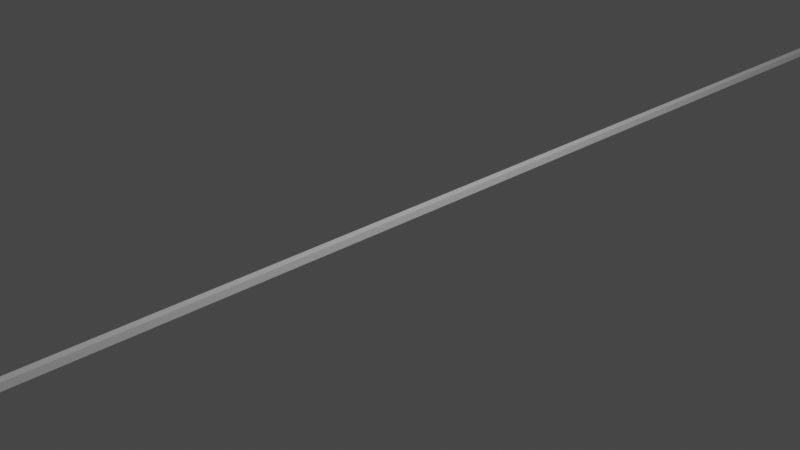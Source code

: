 # Source: foil.blend  (saved by Blender 3.4.6; exported with 4.5.12 LTS)
import bpy
from mathutils import Matrix  # noqa: F401  (used for matrix-valued properties, if any)

bpy.ops.wm.read_factory_settings(use_empty=True)
scene = bpy.context.scene
scene.name = 'Scene'

# ---- collections
col_collection = bpy.data.collections.new('Collection'); scene.collection.children.link(col_collection)
col_collection_2 = bpy.data.collections.new('Collection 2'); scene.collection.children.link(col_collection_2)
col_collection_3 = bpy.data.collections.new('Collection 3'); scene.collection.children.link(col_collection_3)
col_collection_4 = bpy.data.collections.new('Collection 4'); scene.collection.children.link(col_collection_4)
col_collection_5 = bpy.data.collections.new('Collection 5'); scene.collection.children.link(col_collection_5)

# ---- materials (node trees are filled in below, after node groups)
mat_material = bpy.data.materials.new('Material')
mat_material.alpha_threshold = 0.0
mat_material.use_transparent_shadow = False
mat_material.roughness = 0.5
mat_material.line_color = (0.0, 0.0, 0.0, 1.0)

# ---- material node trees
mat_material.use_nodes = True; mat_material.node_tree.nodes.clear()
_N = mat_material.node_tree.nodes; _L = mat_material.node_tree.links
n0 = _N.new('ShaderNodeOutputMaterial'); n0.name = 'Material Output'; n0.location = (300, 300)
n1 = _N.new('ShaderNodeBsdfPrincipled'); n1.name = 'Principled BSDF'; n1.location = (10, 300)
n1.distribution = 'GGX'
n1.subsurface_method = 'RANDOM_WALK_SKIN'
n1.inputs[3].default_value = 1.45
n1.inputs[27].default_value = (0.0, 0.0, 0.0, 1.0)
n1.inputs[28].default_value = 1.0
_L.new(n1.outputs[0], n0.inputs[0])
n0.is_active_output = True

# ---- world
world_world = bpy.data.worlds.new('World'); scene.world = world_world
world_world.use_nodes = True; world_world.node_tree.nodes.clear()
_N = world_world.node_tree.nodes; _L = world_world.node_tree.links
n0 = _N.new('ShaderNodeOutputWorld'); n0.name = 'World Output'; n0.location = (300, 300)
n1 = _N.new('ShaderNodeBackground'); n1.name = 'Background'; n1.location = (10, 300)
n1.inputs[0].default_value = (0.05088, 0.05088, 0.05088, 1.0)
_L.new(n1.outputs[0], n0.inputs[0])
n0.is_active_output = True
world_world.color = (0.05088, 0.05088, 0.05088)
world_world.use_sun_shadow = False
world_world.sun_shadow_jitter_overblur = 0.0

# ---- cameras
cam_camera = bpy.data.cameras.new('Camera')
cam_camera.clip_end = 100.0
cam_camera.ortho_scale = 7.314

# ---- lights
light_light = bpy.data.lights.new('Light', 'POINT')
light_light.transmission_factor = 0.0
light_light.energy = 1000.0
light_light.shadow_soft_size = 0.1
light_light.shadow_maximum_resolution = 0.006
light_light.use_absolute_resolution = True

# ---- meshes
me_cube = bpy.data.meshes.new('Cube')
me_cube.from_pydata([(1.0, 1.0, 1.0), (1.0, 1.0, -1.0), (1.0, -1.0, 1.0), (1.0, -1.0, -1.0), (-1.0, 1.0, 1.0), (-1.0, 1.0, -1.0), (-1.0, -1.0, 1.0), (-1.0, -1.0, -1.0), (-1.0, 0.9511, -1.0), (-1.0, 0.9057, -1.0), (-1.0, 0.8602, -1.0), (-1.0, 0.8147, -1.0), (-1.0, 0.7693, -1.0), (-1.0, 0.7238, -1.0), (-1.0, 0.6784, -1.0), (-1.0, 0.6329, -1.0), (-1.0, 0.5875, -1.0), (-1.0, 0.542, -1.0), (-1.0, 0.4966, -1.0), (-1.0, 0.4511, -1.0), (-1.0, 0.4057, -1.0), (-1.0, 0.3602, -1.0), (-1.0, 0.3147, -1.0), (-1.0, 0.2693, -1.0), (-1.0, 0.2238, -1.0), (-1.0, 0.1784, -1.0), (-1.0, 0.1329, -1.0), (-1.0, 0.08747, -1.0), (-1.0, 0.04202, -1.0), (-1.0, -0.003434, -1.0), (-1.0, -0.04889, -1.0), (-1.0, -0.09434, -1.0), (-1.0, -0.1398, -1.0), (-1.0, -0.1853, -1.0), (-1.0, -0.2307, -1.0), (-1.0, -0.2762, -1.0), (-1.0, -0.3216, -1.0), (-1.0, -0.3671, -1.0), (-1.0, -0.4125, -1.0), (-1.0, -0.458, -1.0), (-1.0, -0.5034, -1.0), (-1.0, -0.5489, -1.0), (-1.0, -0.5943, -1.0), (-1.0, -0.6398, -1.0), (-1.0, -0.6853, -1.0), (-1.0, -0.7307, -1.0), (-1.0, -0.7762, -1.0), (-1.0, -0.8216, -1.0), (-1.0, -0.8671, -1.0), (-1.0, -0.9125, -1.0), (-1.0, -0.958, -1.0), (1.0, 0.9511, 1.0), (1.0, 0.9057, 1.0), (1.0, 0.8602, 1.0), (1.0, 0.8147, 1.0), (1.0, 0.7693, 1.0), (1.0, 0.7238, 1.0), (1.0, 0.6784, 1.0), (1.0, 0.6329, 1.0), (1.0, 0.5875, 1.0), (1.0, 0.542, 1.0), (1.0, 0.4966, 1.0), (1.0, 0.4511, 1.0), (1.0, 0.4057, 1.0), (1.0, 0.3602, 1.0), (1.0, 0.3147, 1.0), (1.0, 0.2693, 1.0), (1.0, 0.2238, 1.0), (1.0, 0.1784, 1.0), (1.0, 0.1329, 1.0), (1.0, 0.08747, 1.0), (1.0, 0.04202, 1.0), (1.0, -0.003434, 1.0), (1.0, -0.04889, 1.0), (1.0, -0.09434, 1.0), (1.0, -0.1398, 1.0), (1.0, -0.1853, 1.0), (1.0, -0.2307, 1.0), (1.0, -0.2762, 1.0), (1.0, -0.3216, 1.0), (1.0, -0.3671, 1.0), (1.0, -0.4125, 1.0), (1.0, -0.458, 1.0), (1.0, -0.5034, 1.0), (1.0, -0.5489, 1.0), (1.0, -0.5943, 1.0), (1.0, -0.6398, 1.0), (1.0, -0.6853, 1.0), (1.0, -0.7307, 1.0), (1.0, -0.7762, 1.0), (1.0, -0.8216, 1.0), (1.0, -0.8671, 1.0), (1.0, -0.9125, 1.0), (1.0, -0.958, 1.0), (-1.0, -0.958, 1.0), (-1.0, -0.9125, 1.0), (-1.0, -0.8671, 1.0), (-1.0, -0.8216, 1.0), (-1.0, -0.7762, 1.0), (-1.0, -0.7307, 1.0), (-1.0, -0.6853, 1.0), (-1.0, -0.6398, 1.0), (-1.0, -0.5943, 1.0), (-1.0, -0.5489, 1.0), (-1.0, -0.5034, 1.0), (-1.0, -0.458, 1.0), (-1.0, -0.4125, 1.0), (-1.0, -0.3671, 1.0), (-1.0, -0.3216, 1.0), (-1.0, -0.2762, 1.0), (-1.0, -0.2307, 1.0), (-1.0, -0.1853, 1.0), (-1.0, -0.1398, 1.0), (-1.0, -0.09434, 1.0), (-1.0, -0.04889, 1.0), (-1.0, -0.003434, 1.0), (-1.0, 0.04202, 1.0), (-1.0, 0.08747, 1.0), (-1.0, 0.1329, 1.0), (-1.0, 0.1784, 1.0), (-1.0, 0.2238, 1.0), (-1.0, 0.2693, 1.0), (-1.0, 0.3147, 1.0), (-1.0, 0.3602, 1.0), (-1.0, 0.4057, 1.0), (-1.0, 0.4511, 1.0), (-1.0, 0.4966, 1.0), (-1.0, 0.542, 1.0), (-1.0, 0.5875, 1.0), (-1.0, 0.6329, 1.0), (-1.0, 0.6784, 1.0), (-1.0, 0.7238, 1.0), (-1.0, 0.7693, 1.0), (-1.0, 0.8147, 1.0), (-1.0, 0.8602, 1.0), (-1.0, 0.9057, 1.0), (-1.0, 0.9511, 1.0), (1.0, -0.958, -1.0), (1.0, -0.9125, -1.0), (1.0, -0.8671, -1.0), (1.0, -0.8216, -1.0), (1.0, -0.7762, -1.0), (1.0, -0.7307, -1.0), (1.0, -0.6853, -1.0), (1.0, -0.6398, -1.0), (1.0, -0.5943, -1.0), (1.0, -0.5489, -1.0), (1.0, -0.5034, -1.0), (1.0, -0.458, -1.0), (1.0, -0.4125, -1.0), (1.0, -0.3671, -1.0), (1.0, -0.3216, -1.0), (1.0, -0.2762, -1.0), (1.0, -0.2307, -1.0), (1.0, -0.1853, -1.0), (1.0, -0.1398, -1.0), (1.0, -0.09434, -1.0), (1.0, -0.04889, -1.0), (1.0, -0.003434, -1.0), (1.0, 0.04202, -1.0), (1.0, 0.08747, -1.0), (1.0, 0.1329, -1.0), (1.0, 0.1784, -1.0), (1.0, 0.2238, -1.0), (1.0, 0.2693, -1.0), (1.0, 0.3147, -1.0), (1.0, 0.3602, -1.0), (1.0, 0.4057, -1.0), (1.0, 0.4511, -1.0), (1.0, 0.4966, -1.0), (1.0, 0.542, -1.0), (1.0, 0.5875, -1.0), (1.0, 0.6329, -1.0), (1.0, 0.6784, -1.0), (1.0, 0.7238, -1.0), (1.0, 0.7693, -1.0), (1.0, 0.8147, -1.0), (1.0, 0.8602, -1.0), (1.0, 0.9057, -1.0), (1.0, 0.9511, -1.0)], [], [(93, 94, 6, 2), (3, 2, 6, 7), (8, 136, 4, 5), (50, 137, 3, 7), (137, 93, 2, 3), (5, 4, 0, 1), (1, 0, 51, 179), (179, 51, 52, 178), (178, 52, 53, 177), (177, 53, 54, 176), (176, 54, 55, 175), (175, 55, 56, 174), (174, 56, 57, 173), (173, 57, 58, 172), (172, 58, 59, 171), (171, 59, 60, 170), (170, 60, 61, 169), (169, 61, 62, 168), (168, 62, 63, 167), (167, 63, 64, 166), (166, 64, 65, 165), (165, 65, 66, 164), (164, 66, 67, 163), (163, 67, 68, 162), (162, 68, 69, 161), (161, 69, 70, 160), (160, 70, 71, 159), (159, 71, 72, 158), (158, 72, 73, 157), (157, 73, 74, 156), (156, 74, 75, 155), (155, 75, 76, 154), (154, 76, 77, 153), (153, 77, 78, 152), (152, 78, 79, 151), (151, 79, 80, 150), (150, 80, 81, 149), (149, 81, 82, 148), (148, 82, 83, 147), (147, 83, 84, 146), (146, 84, 85, 145), (145, 85, 86, 144), (144, 86, 87, 143), (143, 87, 88, 142), (142, 88, 89, 141), (141, 89, 90, 140), (140, 90, 91, 139), (139, 91, 92, 138), (138, 92, 93, 137), (5, 1, 179, 8), (8, 179, 178, 9), (9, 178, 177, 10), (10, 177, 176, 11), (11, 176, 175, 12), (12, 175, 174, 13), (13, 174, 173, 14), (14, 173, 172, 15), (15, 172, 171, 16), (16, 171, 170, 17), (17, 170, 169, 18), (18, 169, 168, 19), (19, 168, 167, 20), (20, 167, 166, 21), (21, 166, 165, 22), (22, 165, 164, 23), (23, 164, 163, 24), (24, 163, 162, 25), (25, 162, 161, 26), (26, 161, 160, 27), (27, 160, 159, 28), (28, 159, 158, 29), (29, 158, 157, 30), (30, 157, 156, 31), (31, 156, 155, 32), (32, 155, 154, 33), (33, 154, 153, 34), (34, 153, 152, 35), (35, 152, 151, 36), (36, 151, 150, 37), (37, 150, 149, 38), (38, 149, 148, 39), (39, 148, 147, 40), (40, 147, 146, 41), (41, 146, 145, 42), (42, 145, 144, 43), (43, 144, 143, 44), (44, 143, 142, 45), (45, 142, 141, 46), (46, 141, 140, 47), (47, 140, 139, 48), (48, 139, 138, 49), (49, 138, 137, 50), (7, 6, 94, 50), (50, 94, 95, 49), (49, 95, 96, 48), (48, 96, 97, 47), (47, 97, 98, 46), (46, 98, 99, 45), (45, 99, 100, 44), (44, 100, 101, 43), (43, 101, 102, 42), (42, 102, 103, 41), (41, 103, 104, 40), (40, 104, 105, 39), (39, 105, 106, 38), (38, 106, 107, 37), (37, 107, 108, 36), (36, 108, 109, 35), (35, 109, 110, 34), (34, 110, 111, 33), (33, 111, 112, 32), (32, 112, 113, 31), (31, 113, 114, 30), (30, 114, 115, 29), (29, 115, 116, 28), (28, 116, 117, 27), (27, 117, 118, 26), (26, 118, 119, 25), (25, 119, 120, 24), (24, 120, 121, 23), (23, 121, 122, 22), (22, 122, 123, 21), (21, 123, 124, 20), (20, 124, 125, 19), (19, 125, 126, 18), (18, 126, 127, 17), (17, 127, 128, 16), (16, 128, 129, 15), (15, 129, 130, 14), (14, 130, 131, 13), (13, 131, 132, 12), (12, 132, 133, 11), (11, 133, 134, 10), (10, 134, 135, 9), (9, 135, 136, 8), (0, 4, 136, 51), (51, 136, 135, 52), (52, 135, 134, 53), (53, 134, 133, 54), (54, 133, 132, 55), (55, 132, 131, 56), (56, 131, 130, 57), (57, 130, 129, 58), (58, 129, 128, 59), (59, 128, 127, 60), (60, 127, 126, 61), (61, 126, 125, 62), (62, 125, 124, 63), (63, 124, 123, 64), (64, 123, 122, 65), (65, 122, 121, 66), (66, 121, 120, 67), (67, 120, 119, 68), (68, 119, 118, 69), (69, 118, 117, 70), (70, 117, 116, 71), (71, 116, 115, 72), (72, 115, 114, 73), (73, 114, 113, 74), (74, 113, 112, 75), (75, 112, 111, 76), (76, 111, 110, 77), (77, 110, 109, 78), (78, 109, 108, 79), (79, 108, 107, 80), (80, 107, 106, 81), (81, 106, 105, 82), (82, 105, 104, 83), (83, 104, 103, 84), (84, 103, 102, 85), (85, 102, 101, 86), (86, 101, 100, 87), (87, 100, 99, 88), (88, 99, 98, 89), (89, 98, 97, 90), (90, 97, 96, 91), (91, 96, 95, 92), (92, 95, 94, 93)])
_uv = me_cube.uv_layers.new(name='UVMap')
_uv.uv.foreach_set('vector', [0.625, 0.7447, 0.875, 0.7447, 0.875, 0.75, 0.625, 0.75, 0.375, 0.75, 0.625, 0.75, 0.625, 1.0, 0.375, 1.0, 0.375, 0.2439, 0.625, 0.2439, 0.625, 0.25, 0.375, 0.25, 0.125, 0.7447, 0.375, 0.7447, 0.375, 0.75, 0.125, 0.75, 0.375, 0.7447, 0.625, 0.7447, 0.625, 0.75, 0.375, 0.75, 0.375, 0.25, 0.625, 0.25, 0.625, 0.5, 0.375, 0.5, 0.375, 0.5, 0.625, 0.5, 0.625, 0.5061, 0.375, 0.5061, 0.375, 0.5061, 0.625, 0.5061, 0.625, 0.5118, 0.375, 0.5118, 0.375, 0.5118, 0.625, 0.5118, 0.625, 0.5175, 0.375, 0.5175, 0.375, 0.5175, 0.625, 0.5175, 0.625, 0.5232, 0.375, 0.5232, 0.375, 0.5232, 0.625, 0.5232, 0.625, 0.5288, 0.375, 0.5288, 0.375, 0.5288, 0.625, 0.5288, 0.625, 0.5345, 0.375, 0.5345, 0.375, 0.5345, 0.625, 0.5345, 0.625, 0.5402, 0.375, 0.5402, 0.375, 0.5402, 0.625, 0.5402, 0.625, 0.5459, 0.375, 0.5459, 0.375, 0.5459, 0.625, 0.5459, 0.625, 0.5516, 0.375, 0.5516, 0.375, 0.5516, 0.625, 0.5516, 0.625, 0.5572, 0.375, 0.5572, 0.375, 0.5572, 0.625, 0.5572, 0.625, 0.5629, 0.375, 0.5629, 0.375, 0.5629, 0.625, 0.5629, 0.625, 0.5686, 0.375, 0.5686, 0.375, 0.5686, 0.625, 0.5686, 0.625, 0.5743, 0.375, 0.5743, 0.375, 0.5743, 0.625, 0.5743, 0.625, 0.58, 0.375, 0.58, 0.375, 0.58, 0.625, 0.58, 0.625, 0.5857, 0.375, 0.5857, 0.375, 0.5857, 0.625, 0.5857, 0.625, 0.5913, 0.375, 0.5913, 0.375, 0.5913, 0.625, 0.5913, 0.625, 0.597, 0.375, 0.597, 0.375, 0.597, 0.625, 0.597, 0.625, 0.6027, 0.375, 0.6027, 0.375, 0.6027, 0.625, 0.6027, 0.625, 0.6084, 0.375, 0.6084, 0.375, 0.6084, 0.625, 0.6084, 0.625, 0.6141, 0.375, 0.6141, 0.375, 0.6141, 0.625, 0.6141, 0.625, 0.6197, 0.375, 0.6197, 0.375, 0.6197, 0.625, 0.6197, 0.625, 0.6254, 0.375, 0.6254, 0.375, 0.6254, 0.625, 0.6254, 0.625, 0.6311, 0.375, 0.6311, 0.375, 0.6311, 0.625, 0.6311, 0.625, 0.6368, 0.375, 0.6368, 0.375, 0.6368, 0.625, 0.6368, 0.625, 0.6425, 0.375, 0.6425, 0.375, 0.6425, 0.625, 0.6425, 0.625, 0.6482, 0.375, 0.6482, 0.375, 0.6482, 0.625, 0.6482, 0.625, 0.6538, 0.375, 0.6538, 0.375, 0.6538, 0.625, 0.6538, 0.625, 0.6595, 0.375, 0.6595, 0.375, 0.6595, 0.625, 0.6595, 0.625, 0.6652, 0.375, 0.6652, 0.375, 0.6652, 0.625, 0.6652, 0.625, 0.6709, 0.375, 0.6709, 0.375, 0.6709, 0.625, 0.6709, 0.625, 0.6766, 0.375, 0.6766, 0.375, 0.6766, 0.625, 0.6766, 0.625, 0.6822, 0.375, 0.6822, 0.375, 0.6822, 0.625, 0.6822, 0.625, 0.6879, 0.375, 0.6879, 0.375, 0.6879, 0.625, 0.6879, 0.625, 0.6936, 0.375, 0.6936, 0.375, 0.6936, 0.625, 0.6936, 0.625, 0.6993, 0.375, 0.6993, 0.375, 0.6993, 0.625, 0.6993, 0.625, 0.705, 0.375, 0.705, 0.375, 0.705, 0.625, 0.705, 0.625, 0.7107, 0.375, 0.7107, 0.375, 0.7107, 0.625, 0.7107, 0.625, 0.7163, 0.375, 0.7163, 0.375, 0.7163, 0.625, 0.7163, 0.625, 0.722, 0.375, 0.722, 0.375, 0.722, 0.625, 0.722, 0.625, 0.7277, 0.375, 0.7277, 0.375, 0.7277, 0.625, 0.7277, 0.625, 0.7334, 0.375, 0.7334, 0.375, 0.7334, 0.625, 0.7334, 0.625, 0.7391, 0.375, 0.7391, 0.375, 0.7391, 0.625, 0.7391, 0.625, 0.7447, 0.375, 0.7447, 0.125, 0.5, 0.375, 0.5, 0.375, 0.5061, 0.125, 0.5061, 0.125, 0.5061, 0.375, 0.5061, 0.375, 0.5118, 0.125, 0.5118, 0.125, 0.5118, 0.375, 0.5118, 0.375, 0.5175, 0.125, 0.5175, 0.125, 0.5175, 0.375, 0.5175, 0.375, 0.5232, 0.125, 0.5232, 0.125, 0.5232, 0.375, 0.5232, 0.375, 0.5288, 0.125, 0.5288, 0.125, 0.5288, 0.375, 0.5288, 0.375, 0.5345, 0.125, 0.5345, 0.125, 0.5345, 0.375, 0.5345, 0.375, 0.5402, 0.125, 0.5402, 0.125, 0.5402, 0.375, 0.5402, 0.375, 0.5459, 0.125, 0.5459, 0.125, 0.5459, 0.375, 0.5459, 0.375, 0.5516, 0.125, 0.5516, 0.125, 0.5516, 0.375, 0.5516, 0.375, 0.5572, 0.125, 0.5572, 0.125, 0.5572, 0.375, 0.5572, 0.375, 0.5629, 0.125, 0.5629, 0.125, 0.5629, 0.375, 0.5629, 0.375, 0.5686, 0.125, 0.5686, 0.125, 0.5686, 0.375, 0.5686, 0.375, 0.5743, 0.125, 0.5743, 0.125, 0.5743, 0.375, 0.5743, 0.375, 0.58, 0.125, 0.58, 0.125, 0.58, 0.375, 0.58, 0.375, 0.5857, 0.125, 0.5857, 0.125, 0.5857, 0.375, 0.5857, 0.375, 0.5913, 0.125, 0.5913, 0.125, 0.5913, 0.375, 0.5913, 0.375, 0.597, 0.125, 0.597, 0.125, 0.597, 0.375, 0.597, 0.375, 0.6027, 0.125, 0.6027, 0.125, 0.6027, 0.375, 0.6027, 0.375, 0.6084, 0.125, 0.6084, 0.125, 0.6084, 0.375, 0.6084, 0.375, 0.6141, 0.125, 0.6141, 0.125, 0.6141, 0.375, 0.6141, 0.375, 0.6197, 0.125, 0.6197, 0.125, 0.6197, 0.375, 0.6197, 0.375, 0.6254, 0.125, 0.6254, 0.125, 0.6254, 0.375, 0.6254, 0.375, 0.6311, 0.125, 0.6311, 0.125, 0.6311, 0.375, 0.6311, 0.375, 0.6368, 0.125, 0.6368, 0.125, 0.6368, 0.375, 0.6368, 0.375, 0.6425, 0.125, 0.6425, 0.125, 0.6425, 0.375, 0.6425, 0.375, 0.6482, 0.125, 0.6482, 0.125, 0.6482, 0.375, 0.6482, 0.375, 0.6538, 0.125, 0.6538, 0.125, 0.6538, 0.375, 0.6538, 0.375, 0.6595, 0.125, 0.6595, 0.125, 0.6595, 0.375, 0.6595, 0.375, 0.6652, 0.125, 0.6652, 0.125, 0.6652, 0.375, 0.6652, 0.375, 0.6709, 0.125, 0.6709, 0.125, 0.6709, 0.375, 0.6709, 0.375, 0.6766, 0.125, 0.6766, 0.125, 0.6766, 0.375, 0.6766, 0.375, 0.6822, 0.125, 0.6822, 0.125, 0.6822, 0.375, 0.6822, 0.375, 0.6879, 0.125, 0.6879, 0.125, 0.6879, 0.375, 0.6879, 0.375, 0.6936, 0.125, 0.6936, 0.125, 0.6936, 0.375, 0.6936, 0.375, 0.6993, 0.125, 0.6993, 0.125, 0.6993, 0.375, 0.6993, 0.375, 0.705, 0.125, 0.705, 0.125, 0.705, 0.375, 0.705, 0.375, 0.7107, 0.125, 0.7107, 0.125, 0.7107, 0.375, 0.7107, 0.375, 0.7163, 0.125, 0.7163, 0.125, 0.7163, 0.375, 0.7163, 0.375, 0.722, 0.125, 0.722, 0.125, 0.722, 0.375, 0.722, 0.375, 0.7277, 0.125, 0.7277, 0.125, 0.7277, 0.375, 0.7277, 0.375, 0.7334, 0.125, 0.7334, 0.125, 0.7334, 0.375, 0.7334, 0.375, 0.7391, 0.125, 0.7391, 0.125, 0.7391, 0.375, 0.7391, 0.375, 0.7447, 0.125, 0.7447, 0.375, 0.0, 0.625, 0.0, 0.625, 0.005253, 0.375, 0.005253, 0.375, 0.005253, 0.625, 0.005253, 0.625, 0.01093, 0.375, 0.01093, 0.375, 0.01093, 0.625, 0.01093, 0.625, 0.01662, 0.375, 0.01662, 0.375, 0.01662, 0.625, 0.01662, 0.625, 0.0223, 0.375, 0.0223, 0.375, 0.0223, 0.625, 0.0223, 0.625, 0.02798, 0.375, 0.02798, 0.375, 0.02798, 0.625, 0.02798, 0.625, 0.03366, 0.375, 0.03366, 0.375, 0.03366, 0.625, 0.03366, 0.625, 0.03934, 0.375, 0.03934, 0.375, 0.03934, 0.625, 0.03934, 0.625, 0.04503, 0.375, 0.04503, 0.375, 0.04503, 0.625, 0.04503, 0.625, 0.05071, 0.375, 0.05071, 0.375, 0.05071, 0.625, 0.05071, 0.625, 0.05639, 0.375, 0.05639, 0.375, 0.05639, 0.625, 0.05639, 0.625, 0.06207, 0.375, 0.06207, 0.375, 0.06207, 0.625, 0.06207, 0.625, 0.06775, 0.375, 0.06775, 0.375, 0.06775, 0.625, 0.06775, 0.625, 0.07343, 0.375, 0.07343, 0.375, 0.07343, 0.625, 0.07343, 0.625, 0.07912, 0.375, 0.07912, 0.375, 0.07912, 0.625, 0.07912, 0.625, 0.0848, 0.375, 0.0848, 0.375, 0.0848, 0.625, 0.0848, 0.625, 0.09048, 0.375, 0.09048, 0.375, 0.09048, 0.625, 0.09048, 0.625, 0.09616, 0.375, 0.09616, 0.375, 0.09616, 0.625, 0.09616, 0.625, 0.1018, 0.375, 0.1018, 0.375, 0.1018, 0.625, 0.1018, 0.625, 0.1075, 0.375, 0.1075, 0.375, 0.1075, 0.625, 0.1075, 0.625, 0.1132, 0.375, 0.1132, 0.375, 0.1132, 0.625, 0.1132, 0.625, 0.1189, 0.375, 0.1189, 0.375, 0.1189, 0.625, 0.1189, 0.625, 0.1246, 0.375, 0.1246, 0.375, 0.1246, 0.625, 0.1246, 0.625, 0.1303, 0.375, 0.1303, 0.375, 0.1303, 0.625, 0.1303, 0.625, 0.1359, 0.375, 0.1359, 0.375, 0.1359, 0.625, 0.1359, 0.625, 0.1416, 0.375, 0.1416, 0.375, 0.1416, 0.625, 0.1416, 0.625, 0.1473, 0.375, 0.1473, 0.375, 0.1473, 0.625, 0.1473, 0.625, 0.153, 0.375, 0.153, 0.375, 0.153, 0.625, 0.153, 0.625, 0.1587, 0.375, 0.1587, 0.375, 0.1587, 0.625, 0.1587, 0.625, 0.1643, 0.375, 0.1643, 0.375, 0.1643, 0.625, 0.1643, 0.625, 0.17, 0.375, 0.17, 0.375, 0.17, 0.625, 0.17, 0.625, 0.1757, 0.375, 0.1757, 0.375, 0.1757, 0.625, 0.1757, 0.625, 0.1814, 0.375, 0.1814, 0.375, 0.1814, 0.625, 0.1814, 0.625, 0.1871, 0.375, 0.1871, 0.375, 0.1871, 0.625, 0.1871, 0.625, 0.1928, 0.375, 0.1928, 0.375, 0.1928, 0.625, 0.1928, 0.625, 0.1984, 0.375, 0.1984, 0.375, 0.1984, 0.625, 0.1984, 0.625, 0.2041, 0.375, 0.2041, 0.375, 0.2041, 0.625, 0.2041, 0.625, 0.2098, 0.375, 0.2098, 0.375, 0.2098, 0.625, 0.2098, 0.625, 0.2155, 0.375, 0.2155, 0.375, 0.2155, 0.625, 0.2155, 0.625, 0.2212, 0.375, 0.2212, 0.375, 0.2212, 0.625, 0.2212, 0.625, 0.2268, 0.375, 0.2268, 0.375, 0.2268, 0.625, 0.2268, 0.625, 0.2325, 0.375, 0.2325, 0.375, 0.2325, 0.625, 0.2325, 0.625, 0.2382, 0.375, 0.2382, 0.375, 0.2382, 0.625, 0.2382, 0.625, 0.2439, 0.375, 0.2439, 0.625, 0.5, 0.875, 0.5, 0.875, 0.5061, 0.625, 0.5061, 0.625, 0.5061, 0.875, 0.5061, 0.875, 0.5118, 0.625, 0.5118, 0.625, 0.5118, 0.875, 0.5118, 0.875, 0.5175, 0.625, 0.5175, 0.625, 0.5175, 0.875, 0.5175, 0.875, 0.5232, 0.625, 0.5232, 0.625, 0.5232, 0.875, 0.5232, 0.875, 0.5288, 0.625, 0.5288, 0.625, 0.5288, 0.875, 0.5288, 0.875, 0.5345, 0.625, 0.5345, 0.625, 0.5345, 0.875, 0.5345, 0.875, 0.5402, 0.625, 0.5402, 0.625, 0.5402, 0.875, 0.5402, 0.875, 0.5459, 0.625, 0.5459, 0.625, 0.5459, 0.875, 0.5459, 0.875, 0.5516, 0.625, 0.5516, 0.625, 0.5516, 0.875, 0.5516, 0.875, 0.5572, 0.625, 0.5572, 0.625, 0.5572, 0.875, 0.5572, 0.875, 0.5629, 0.625, 0.5629, 0.625, 0.5629, 0.875, 0.5629, 0.875, 0.5686, 0.625, 0.5686, 0.625, 0.5686, 0.875, 0.5686, 0.875, 0.5743, 0.625, 0.5743, 0.625, 0.5743, 0.875, 0.5743, 0.875, 0.58, 0.625, 0.58, 0.625, 0.58, 0.875, 0.58, 0.875, 0.5857, 0.625, 0.5857, 0.625, 0.5857, 0.875, 0.5857, 0.875, 0.5913, 0.625, 0.5913, 0.625, 0.5913, 0.875, 0.5913, 0.875, 0.597, 0.625, 0.597, 0.625, 0.597, 0.875, 0.597, 0.875, 0.6027, 0.625, 0.6027, 0.625, 0.6027, 0.875, 0.6027, 0.875, 0.6084, 0.625, 0.6084, 0.625, 0.6084, 0.875, 0.6084, 0.875, 0.6141, 0.625, 0.6141, 0.625, 0.6141, 0.875, 0.6141, 0.875, 0.6197, 0.625, 0.6197, 0.625, 0.6197, 0.875, 0.6197, 0.875, 0.6254, 0.625, 0.6254, 0.625, 0.6254, 0.875, 0.6254, 0.875, 0.6311, 0.625, 0.6311, 0.625, 0.6311, 0.875, 0.6311, 0.875, 0.6368, 0.625, 0.6368, 0.625, 0.6368, 0.875, 0.6368, 0.875, 0.6425, 0.625, 0.6425, 0.625, 0.6425, 0.875, 0.6425, 0.875, 0.6482, 0.625, 0.6482, 0.625, 0.6482, 0.875, 0.6482, 0.875, 0.6538, 0.625, 0.6538, 0.625, 0.6538, 0.875, 0.6538, 0.875, 0.6595, 0.625, 0.6595, 0.625, 0.6595, 0.875, 0.6595, 0.875, 0.6652, 0.625, 0.6652, 0.625, 0.6652, 0.875, 0.6652, 0.875, 0.6709, 0.625, 0.6709, 0.625, 0.6709, 0.875, 0.6709, 0.875, 0.6766, 0.625, 0.6766, 0.625, 0.6766, 0.875, 0.6766, 0.875, 0.6822, 0.625, 0.6822, 0.625, 0.6822, 0.875, 0.6822, 0.875, 0.6879, 0.625, 0.6879, 0.625, 0.6879, 0.875, 0.6879, 0.875, 0.6936, 0.625, 0.6936, 0.625, 0.6936, 0.875, 0.6936, 0.875, 0.6993, 0.625, 0.6993, 0.625, 0.6993, 0.875, 0.6993, 0.875, 0.705, 0.625, 0.705, 0.625, 0.705, 0.875, 0.705, 0.875, 0.7107, 0.625, 0.7107, 0.625, 0.7107, 0.875, 0.7107, 0.875, 0.7163, 0.625, 0.7163, 0.625, 0.7163, 0.875, 0.7163, 0.875, 0.722, 0.625, 0.722, 0.625, 0.722, 0.875, 0.722, 0.875, 0.7277, 0.625, 0.7277, 0.625, 0.7277, 0.875, 0.7277, 0.875, 0.7334, 0.625, 0.7334, 0.625, 0.7334, 0.875, 0.7334, 0.875, 0.7391, 0.625, 0.7391, 0.625, 0.7391, 0.875, 0.7391, 0.875, 0.7447, 0.625, 0.7447])
me_cube.materials.append(mat_material)
me_cube.use_mirror_vertex_groups = False
me_cube.update()
arm_armature = bpy.data.armatures.new('Armature')  # bones are not reproduced
arm_armature_001 = bpy.data.armatures.new('Armature.001')  # bones are not reproduced

# ---- objects
ob_cube = bpy.data.objects.new('Cube', me_cube)
ob_light = bpy.data.objects.new('Light', light_light)
ob_camera = bpy.data.objects.new('Camera', cam_camera)
ob_armature = bpy.data.objects.new('Armature', arm_armature)
ob_armature_001 = bpy.data.objects.new('Armature.001', arm_armature_001)

# ---- transforms, parenting, visibility, modifiers, constraints
ob_cube.location = (0.0, 0.0, 0.0)
ob_cube.scale = (0.04034, 13.87, 0.04093)
ob_cube.lock_rotations_4d = False
ob_cube.empty_display_type = 'ARROWS'
ob_cube.lineart.crease_threshold = 0.0
ob_light.location = (4.076, 1.005, 5.904)
ob_light.rotation_euler = (0.6503, 0.05522, 1.866)
ob_light.lock_rotations_4d = False
ob_light.empty_display_type = 'ARROWS'
ob_light.color = (0.0, 0.0, 0.0, 0.0)
ob_light.lineart.crease_threshold = 0.0
ob_camera.location = (7.359, -6.926, 4.958)
ob_camera.rotation_euler = (1.109, 0.0, 0.8149)
ob_camera.lock_rotations_4d = False
ob_camera.empty_display_type = 'ARROWS'
ob_camera.color = (0.0, 0.0, 0.0, 0.0)
ob_camera.display_type = 'WIRE'
ob_camera.lineart.crease_threshold = 0.0
ob_armature.location = (0.0, 13.84, 0.0)
ob_armature.rotation_euler = (-1.568, 0.2116, -3.136)
ob_armature.show_in_front = True
ob_armature_001.location = (0.0, 0.0, 0.0)

# ---- collection membership
col_collection.objects.link(ob_cube)
col_collection.objects.link(ob_light)
col_collection.objects.link(ob_camera)
col_collection.objects.link(ob_armature)
col_collection.objects.link(ob_armature_001)

# ---- scene / render settings (as saved in the file)
scene.camera = ob_camera
scene.frame_start = 1; scene.frame_end = 250; scene.frame_set(0)
scene.render.engine = 'BLENDER_EEVEE_NEXT'
scene.cycles.sampling_pattern = 'TABULATED_SOBOL'
scene.cycles.use_light_tree = False
scene.view_settings.view_transform = 'Filmic'
bpy.context.view_layer.update()
